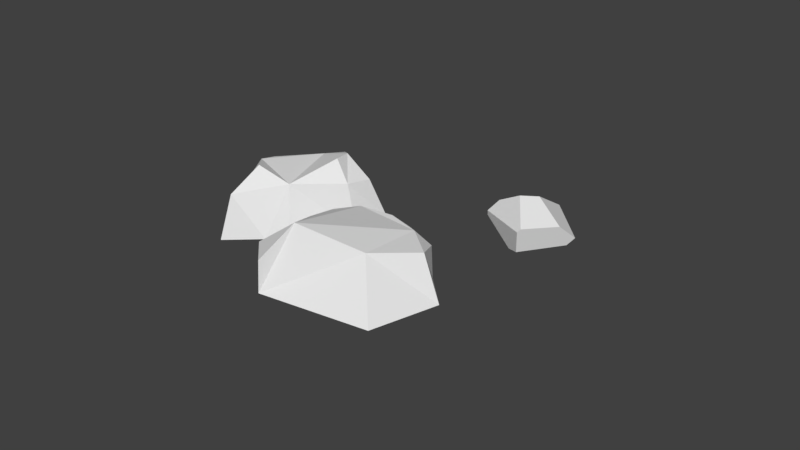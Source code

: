 # Source: decor_rock_01.blend  (saved by Blender 2.79.0; exported with 4.5.12 LTS)
import bpy
from mathutils import Matrix  # noqa: F401  (used for matrix-valued properties, if any)

bpy.ops.wm.read_factory_settings(use_empty=True)
scene = bpy.context.scene
scene.name = 'Scene'

# ---- collections
col_collection_1 = bpy.data.collections.new('Collection 1'); scene.collection.children.link(col_collection_1)

# ---- world
world_world = bpy.data.worlds.new('World'); scene.world = world_world
world_world.color = (0.05088, 0.05088, 0.05088)
world_world.use_sun_shadow = False
world_world.sun_shadow_jitter_overblur = 0.0
world_world.cycles.sampling_method = 'MANUAL'

# ---- meshes
me_cube_002 = bpy.data.meshes.new('Cube.002')
me_cube_002.from_pydata([(-1.173, -1.049, 0.4053), (-1.604, -0.617, 0.4053), (0.2124, -1.359, 0.1509), (0.9465, -0.4287, 0.1509), (0.8079, -0.7634, 0.1509), (0.9483, 0.5485, 0.1534), (-0.7838, 0.3043, 1.248), (-0.8987, 0.4526, 1.088), (-0.6292, -0.4513, 1.257), (-1.138, -0.5459, 0.8739), (-0.3624, -0.6653, 1.247), (-0.7664, -0.9153, 0.8751), (0.5685, -0.7665, 1.197), (0.5255, -1.188, 0.8082), (1.066, -0.3948, 0.9183), (0.9606, 0.3198, 1.227), (1.147, 0.4302, 0.865), (1.649, -0.1915, 0.06183), (1.962, 0.6965, 0.04532), (2.987, -1.015, -0.1368), (5.404, 1.075, -0.5378), (2.944, 1.06, -0.1102), (4.084, 1.196, -0.3029), (2.546, 0.45, 0.6251), (2.313, 0.6671, 0.4894), (2.484, 0.07235, 0.6078), (2.007, -0.204, 0.5056), (3.319, -1.012, 0.3108), (4.434, -0.6249, 0.596), (5.3, 0.9243, 0.1385), (4.208, 0.9595, 0.3487), (4.395, 1.157, 0.1479), (3.285, 0.7911, 0.511), (3.277, 1.024, 0.3368), (3.939, -1.102, -0.3062), (6.049, 0.06727, -0.6932), (4.253, -1.097, 0.1446), (5.375, 0.1627, 0.2069), (-1.638, -0.2358, 0.382), (0.5681, 1.042, 0.3272), (-0.5481, 0.5975, 1.259), (-0.6313, 0.6976, 1.103), (0.5304, 0.5163, 1.276), (0.7718, 0.7946, 0.8896), (-0.239, 1.057, 0.3363), (3.448, 3.376, -0.0098), (1.521, 2.839, -0.02171), (1.556, 3.003, -0.01147), (3.304, 3.274, -0.1122), (3.659, 3.107, 0.1833), (3.595, 2.546, 0.1907), (2.197, 3.416, 0.3884), (2.1, 3.388, 0.3763), (2.179, 2.51, 0.5278), (2.911, 2.973, 0.578), (2.831, 2.696, 0.6081), (3.534, 2.503, 0.1472), (1.887, 2.374, 0.3125), (2.737, 2.52, -0.1309), (3.152, 2.549, -0.1575), (1.971, 2.363, 0.3801)], [], [(4, 14, 13, 2), (0, 11, 9, 1), (2, 13, 11, 0), (44, 39, 5, 3, 4, 2, 0, 1, 38), (3, 14, 4), (5, 16, 14, 3), (39, 43, 16, 5), (10, 8, 9, 11), (8, 6, 7, 9), (12, 10, 11, 13), (14, 12, 13), (15, 14, 16), (42, 15, 16, 43), (41, 40, 42, 43, 39, 44), (34, 36, 27, 19), (33, 21, 18, 24), (17, 26, 24, 18), (36, 34, 35, 37, 28), (19, 27, 26, 17), (22, 31, 29, 20), (21, 33, 31, 22), (25, 23, 24, 26), (28, 27, 36), (28, 25, 26, 27), (32, 30, 31, 33), (30, 29, 31), (23, 32, 33, 24), (29, 30, 32, 23, 25, 28, 37), (20, 29, 37, 35), (21, 22, 20, 35, 34, 19, 17, 18), (41, 44, 38, 7), (1, 9, 7, 38), (6, 40, 41, 7), (15, 42, 40, 6, 8, 10, 12, 14), (58, 57, 46), (51, 54, 49, 45), (54, 55, 50, 49), (55, 54, 51, 52, 53), (57, 58, 59, 56, 60), (47, 52, 51, 45, 48), (46, 47, 48, 59, 58), (46, 57, 60, 53, 52, 47), (53, 60, 56, 50, 55), (45, 49, 50, 56, 59, 48)])
_ca = me_cube_002.color_attributes.new('Col', 'BYTE_COLOR', 'CORNER')
_ca.data.foreach_set('color', [1.0, 1.0, 1.0, 1.0, 1.0, 1.0, 1.0, 1.0, 1.0, 1.0, 1.0, 1.0, 1.0, 1.0, 1.0, 1.0, 1.0, 1.0, 1.0, 1.0, 1.0, 1.0, 1.0, 1.0, 1.0, 1.0, 1.0, 1.0, 1.0, 1.0, 1.0, 1.0, 1.0, 1.0, 1.0, 1.0, 1.0, 1.0, 1.0, 1.0, 1.0, 1.0, 1.0, 1.0, 1.0, 1.0, 1.0, 1.0, 1.0, 1.0, 1.0, 1.0, 1.0, 1.0, 1.0, 1.0, 1.0, 1.0, 1.0, 1.0, 1.0, 1.0, 1.0, 1.0, 1.0, 1.0, 1.0, 1.0, 1.0, 1.0, 1.0, 1.0, 1.0, 1.0, 1.0, 1.0, 1.0, 1.0, 1.0, 1.0, 1.0, 1.0, 1.0, 1.0, 1.0, 1.0, 1.0, 1.0, 1.0, 1.0, 1.0, 1.0, 1.0, 1.0, 1.0, 1.0, 1.0, 1.0, 1.0, 1.0, 1.0, 1.0, 1.0, 1.0, 1.0, 1.0, 1.0, 1.0, 1.0, 1.0, 1.0, 1.0, 1.0, 1.0, 1.0, 1.0, 1.0, 1.0, 1.0, 1.0, 1.0, 1.0, 1.0, 1.0, 1.0, 1.0, 1.0, 1.0, 1.0, 1.0, 1.0, 1.0, 1.0, 1.0, 1.0, 1.0, 1.0, 1.0, 1.0, 1.0, 1.0, 1.0, 1.0, 1.0, 1.0, 1.0, 1.0, 1.0, 1.0, 1.0, 1.0, 1.0, 1.0, 1.0, 1.0, 1.0, 1.0, 1.0, 1.0, 1.0, 1.0, 1.0, 1.0, 1.0, 1.0, 1.0, 1.0, 1.0, 1.0, 1.0, 1.0, 1.0, 1.0, 1.0, 1.0, 1.0, 1.0, 1.0, 1.0, 1.0, 1.0, 1.0, 1.0, 1.0, 1.0, 1.0, 1.0, 1.0, 1.0, 1.0, 1.0, 1.0, 1.0, 1.0, 1.0, 1.0, 1.0, 1.0, 1.0, 1.0, 1.0, 1.0, 1.0, 1.0, 1.0, 1.0, 1.0, 1.0, 1.0, 1.0, 1.0, 1.0, 1.0, 1.0, 1.0, 1.0, 1.0, 1.0, 1.0, 1.0, 1.0, 1.0, 1.0, 1.0, 1.0, 1.0, 1.0, 1.0, 1.0, 1.0, 1.0, 1.0, 1.0, 1.0, 1.0, 1.0, 1.0, 1.0, 1.0, 1.0, 1.0, 1.0, 1.0, 1.0, 1.0, 1.0, 1.0, 1.0, 1.0, 1.0, 1.0, 1.0, 1.0, 1.0, 1.0, 1.0, 1.0, 1.0, 1.0, 1.0, 1.0, 1.0, 1.0, 1.0, 1.0, 1.0, 1.0, 1.0, 1.0, 1.0, 1.0, 1.0, 1.0, 1.0, 1.0, 1.0, 1.0, 1.0, 1.0, 1.0, 1.0, 1.0, 1.0, 1.0, 1.0, 1.0, 1.0, 1.0, 1.0, 1.0, 1.0, 1.0, 1.0, 1.0, 1.0, 1.0, 1.0, 1.0, 1.0, 1.0, 1.0, 1.0, 1.0, 1.0, 1.0, 1.0, 1.0, 1.0, 1.0, 1.0, 1.0, 1.0, 1.0, 1.0, 1.0, 1.0, 1.0, 1.0, 1.0, 1.0, 1.0, 1.0, 1.0, 1.0, 1.0, 1.0, 1.0, 1.0, 1.0, 1.0, 1.0, 1.0, 1.0, 1.0, 1.0, 1.0, 1.0, 1.0, 1.0, 1.0, 1.0, 1.0, 1.0, 1.0, 1.0, 1.0, 1.0, 1.0, 1.0, 1.0, 1.0, 1.0, 1.0, 1.0, 1.0, 1.0, 1.0, 1.0, 1.0, 1.0, 1.0, 1.0, 1.0, 1.0, 1.0, 1.0, 1.0, 1.0, 1.0, 1.0, 1.0, 1.0, 1.0, 1.0, 1.0, 1.0, 1.0, 1.0, 1.0, 1.0, 1.0, 1.0, 1.0, 1.0, 1.0, 1.0, 1.0, 1.0, 1.0, 1.0, 1.0, 1.0, 1.0, 1.0, 1.0, 1.0, 1.0, 1.0, 1.0, 1.0, 1.0, 1.0, 1.0, 1.0, 1.0, 1.0, 1.0, 1.0, 1.0, 1.0, 1.0, 1.0, 1.0, 1.0, 1.0, 1.0, 1.0, 1.0, 1.0, 1.0, 1.0, 1.0, 1.0, 1.0, 1.0, 1.0, 1.0, 1.0, 1.0, 1.0, 1.0, 1.0, 1.0, 1.0, 1.0, 1.0, 1.0, 1.0, 1.0, 1.0, 1.0, 1.0, 1.0, 1.0, 1.0, 1.0, 1.0, 1.0, 1.0, 1.0, 1.0, 1.0, 1.0, 1.0, 1.0, 1.0, 1.0, 1.0, 1.0, 1.0, 1.0, 1.0, 1.0, 1.0, 1.0, 1.0, 1.0, 1.0, 1.0, 1.0, 1.0, 1.0, 1.0, 1.0, 1.0, 1.0, 1.0, 1.0, 1.0, 1.0, 1.0, 1.0, 1.0, 1.0, 1.0, 1.0, 1.0, 1.0, 1.0, 1.0, 1.0, 1.0, 1.0, 1.0, 1.0, 1.0, 1.0, 1.0, 1.0, 1.0, 1.0, 1.0, 1.0, 1.0, 1.0, 1.0, 1.0, 1.0, 1.0, 1.0, 1.0, 1.0, 1.0, 1.0, 1.0, 1.0, 1.0, 1.0, 1.0, 1.0, 1.0, 1.0, 1.0, 1.0, 1.0, 1.0, 1.0, 1.0, 1.0, 1.0, 1.0, 1.0, 1.0, 1.0, 1.0, 1.0, 1.0, 1.0, 1.0, 1.0, 1.0, 1.0, 1.0, 1.0, 1.0, 1.0, 1.0, 1.0, 1.0, 1.0, 1.0, 1.0, 1.0, 1.0, 1.0, 1.0, 1.0, 1.0, 1.0, 1.0, 1.0, 1.0, 1.0, 1.0, 1.0, 1.0, 1.0, 1.0, 1.0, 1.0, 1.0, 1.0, 1.0, 1.0, 1.0, 1.0, 1.0, 1.0, 1.0, 1.0, 1.0, 1.0, 1.0, 1.0, 1.0, 1.0, 1.0, 1.0, 1.0, 1.0, 1.0, 1.0, 1.0, 1.0, 1.0, 1.0, 1.0, 1.0, 1.0, 1.0, 1.0, 1.0, 1.0, 1.0, 1.0, 1.0, 1.0, 1.0, 1.0, 1.0, 1.0, 1.0, 1.0, 1.0, 1.0, 1.0, 1.0, 1.0, 1.0, 1.0, 1.0, 1.0, 1.0, 1.0, 1.0, 1.0, 1.0, 1.0, 1.0, 1.0, 1.0, 1.0, 1.0, 1.0, 1.0, 1.0, 1.0, 1.0, 1.0, 1.0, 1.0, 1.0, 1.0, 1.0, 1.0, 1.0, 1.0, 1.0, 1.0, 1.0, 1.0, 1.0, 1.0, 1.0, 1.0, 1.0, 1.0, 1.0, 1.0, 1.0, 1.0, 1.0, 1.0, 1.0, 1.0, 1.0, 1.0, 1.0, 1.0, 1.0, 1.0, 1.0, 1.0, 1.0, 1.0, 1.0, 1.0, 1.0, 1.0, 1.0, 1.0, 1.0, 1.0, 1.0, 1.0, 1.0, 1.0, 1.0, 1.0, 1.0, 1.0, 1.0, 1.0, 1.0, 1.0, 1.0, 1.0, 1.0, 1.0, 1.0, 1.0, 1.0, 1.0, 1.0, 1.0, 1.0, 1.0, 1.0, 1.0, 1.0, 1.0, 1.0, 1.0, 1.0, 1.0, 1.0, 1.0, 1.0, 1.0, 1.0, 1.0, 1.0, 1.0, 1.0, 1.0, 1.0, 1.0, 1.0, 1.0, 1.0, 1.0, 1.0, 1.0, 1.0, 1.0, 1.0, 1.0, 1.0, 1.0, 1.0, 1.0, 1.0, 1.0, 1.0, 1.0, 1.0, 1.0, 1.0, 1.0, 1.0, 1.0, 1.0, 1.0, 1.0, 1.0, 1.0, 1.0, 1.0, 1.0, 1.0, 1.0, 1.0, 1.0, 1.0, 1.0, 1.0, 1.0, 1.0, 1.0, 1.0, 1.0, 1.0, 1.0, 1.0, 1.0, 1.0, 1.0, 1.0, 1.0, 1.0, 1.0, 1.0, 1.0, 1.0, 1.0, 1.0, 1.0, 1.0, 1.0, 1.0, 1.0, 1.0])
me_cube_002.use_remesh_preserve_volume = False
me_cube_002.use_remesh_preserve_attributes = False
me_cube_002.use_mirror_vertex_groups = False
me_cube_002.update()

# ---- objects
ob_rocks_01 = bpy.data.objects.new('rocks_01', me_cube_002)

# ---- transforms, parenting, visibility, modifiers, constraints
ob_rocks_01.location = (-1.452, 0.9587, -0.3772)
ob_rocks_01.rotation_euler = (-0.04265, -0.3348, -0.6009)
ob_rocks_01.scale = (0.4305, 0.861, 0.861)
ob_rocks_01.lock_rotations_4d = False
ob_rocks_01.empty_display_type = 'ARROWS'
ob_rocks_01.lineart.crease_threshold = 0.0

# ---- collection membership
col_collection_1.objects.link(ob_rocks_01)

# ---- scene / render settings (as saved in the file)
scene.frame_start = 1; scene.frame_end = 250; scene.frame_set(1)
scene.render.engine = 'BLENDER_EEVEE_NEXT'
scene.render.resolution_percentage = 50
scene.render.dither_intensity = 0.0
scene.cycles.use_denoising = False
scene.cycles.samples = 128
scene.cycles.sampling_pattern = 'TABULATED_SOBOL'
scene.cycles.use_adaptive_sampling = False
scene.cycles.use_light_tree = False
scene.cycles.blur_glossy = 0.0
scene.cycles.sample_clamp_indirect = 0.0
scene.view_settings.view_transform = 'Standard'
bpy.context.view_layer.update()

# ---- added for rendering (the .blend has no active camera and no usable light): camera, sun
cam_auto = bpy.data.cameras.new('AutoCamera')
cam_auto.lens = 50.0
cam_auto.sensor_width = 36.0
cam_auto.clip_end = 1000.0
ob_auto_camera = bpy.data.objects.new('AutoCamera', cam_auto)
scene.collection.objects.link(ob_auto_camera)
ob_auto_camera.location = (7.31786, -7.86794, 6.20092)
ob_auto_camera.rotation_euler = (1.09748, -7.21219e-08, 0.694738)
scene.camera = ob_auto_camera
light_auto_sun = bpy.data.lights.new('AutoSun', 'SUN')
light_auto_sun.energy = 3.0
light_auto_sun.angle = 0.0523599
ob_auto_sun = bpy.data.objects.new('AutoSun', light_auto_sun)
scene.collection.objects.link(ob_auto_sun)
ob_auto_sun.rotation_euler = (0.872665, 0.174533, 0.523599)
bpy.context.view_layer.update()
